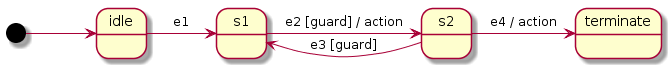

The diagram above was rendered by PlantUML. Its source (embedded in the PNG):
@startuml
[*] -> idle
  idle -> s1 : e1
  s1 -> s2 : e2 [guard] / action
  s2 -> s1 : e3 [guard]
  s2 -> terminate : e4 / action
@enduml